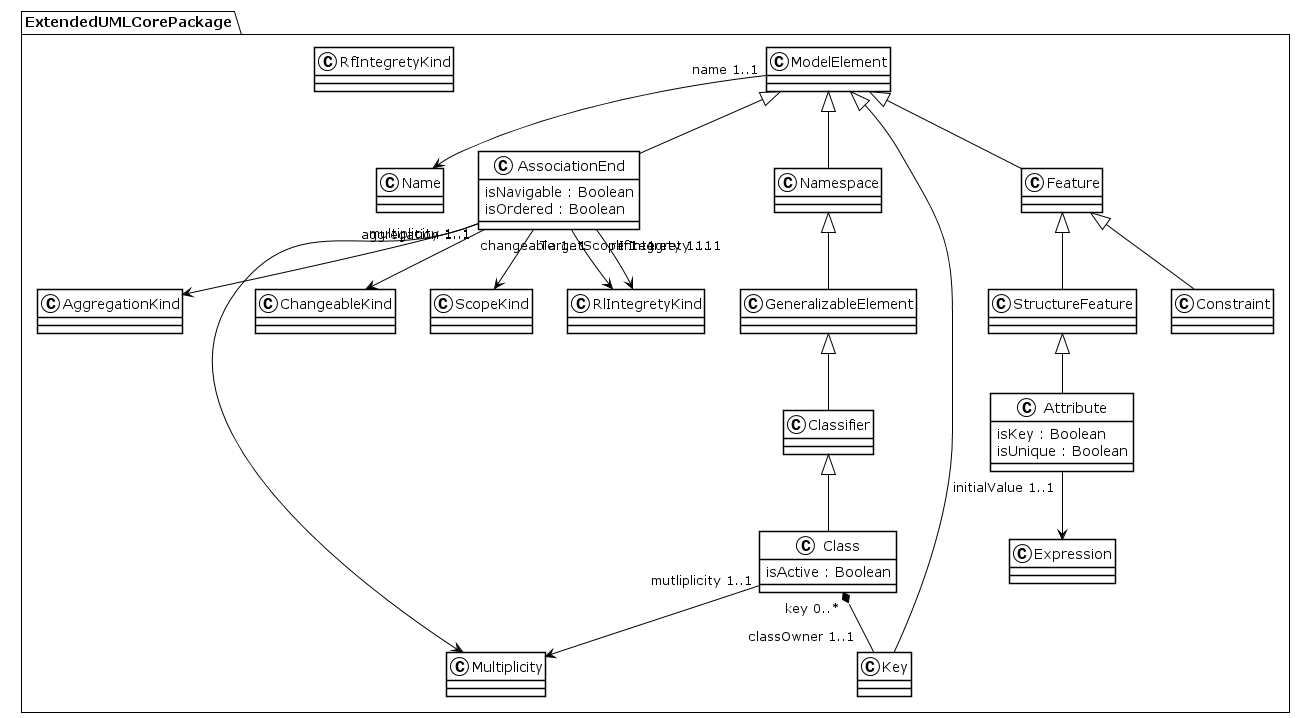

The diagram above was rendered by PlantUML. Its source (embedded in the PNG):
@startuml
!theme plain
package ExtendedUMLCorePackage {
class ModelElement {
}
ModelElement "name 1..1" --> Name
class Name {
}
class AssociationEnd {
	 isNavigable : Boolean
	 isOrdered : Boolean
}
ModelElement <|-- AssociationEnd
AssociationEnd "aggregation 1..1" --> AggregationKind
AssociationEnd "multiplicity 1..1" --> Multiplicity
AssociationEnd "changeable 1..1" --> ChangeableKind
AssociationEnd "TargetScope 1..1" --> ScopeKind
AssociationEnd "rfIntegrety 1..1" --> RlIntegretyKind
AssociationEnd "rlIntegrety 1..1" --> RlIntegretyKind
class AggregationKind {
}
class Multiplicity {
}
class ChangeableKind {
}
class ScopeKind {
}
class RfIntegretyKind {
}
class RlIntegretyKind {
}
class Namespace {
}
ModelElement <|-- Namespace
class GeneralizableElement {
}
Namespace <|-- GeneralizableElement
class Classifier {
}
GeneralizableElement <|-- Classifier
class Class {
	 isActive : Boolean
}
Classifier <|-- Class
Class "mutliplicity 1..1" --> Multiplicity
Class "key 0..*" *-- "classOwner 1..1" Key
class Key {
}
ModelElement <|-- Key
class Feature {
}
ModelElement <|-- Feature
class StructureFeature {
}
Feature <|-- StructureFeature
class Constraint {
}
Feature <|-- Constraint
class Attribute {
	 isKey : Boolean
	 isUnique : Boolean
}
StructureFeature <|-- Attribute
Attribute "initialValue 1..1" --> Expression
class Expression {
}
}
@enduml